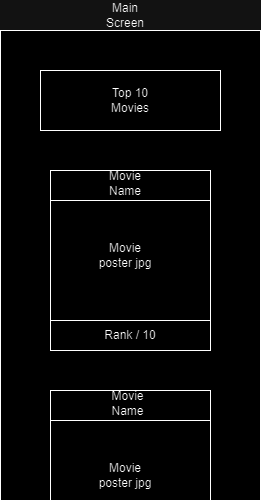

The diagram above was exported from draw.io. Its source (the exported page's mxGraphModel, read from the mxfile embedded in the PNG):
<mxGraphModel dx="1426" dy="785" grid="1" gridSize="10" guides="1" tooltips="1" connect="1" arrows="1" fold="1" page="1" pageScale="1" pageWidth="850" pageHeight="1100" math="0" shadow="0">
  <root>
    <mxCell id="0" />
    <mxCell id="1" parent="0" />
    <mxCell id="yHsijrgLtn4cfx3BwySR-1" value="" style="rounded=0;whiteSpace=wrap;html=1;" vertex="1" parent="1">
      <mxGeometry x="300" y="160" width="260" height="470" as="geometry" />
    </mxCell>
    <mxCell id="yHsijrgLtn4cfx3BwySR-2" value="Main Screen" style="text;html=1;strokeColor=none;fillColor=none;align=center;verticalAlign=middle;whiteSpace=wrap;rounded=0;" vertex="1" parent="1">
      <mxGeometry x="395" y="130" width="60" height="30" as="geometry" />
    </mxCell>
    <mxCell id="yHsijrgLtn4cfx3BwySR-3" value="" style="rounded=0;whiteSpace=wrap;html=1;" vertex="1" parent="1">
      <mxGeometry x="340" y="200" width="180" height="60" as="geometry" />
    </mxCell>
    <mxCell id="yHsijrgLtn4cfx3BwySR-4" value="Top 10 Movies" style="text;html=1;strokeColor=none;fillColor=none;align=center;verticalAlign=middle;whiteSpace=wrap;rounded=0;" vertex="1" parent="1">
      <mxGeometry x="400" y="215" width="60" height="30" as="geometry" />
    </mxCell>
    <mxCell id="yHsijrgLtn4cfx3BwySR-5" value="" style="rounded=0;whiteSpace=wrap;html=1;" vertex="1" parent="1">
      <mxGeometry x="350" y="330" width="160" height="120" as="geometry" />
    </mxCell>
    <mxCell id="yHsijrgLtn4cfx3BwySR-6" value="" style="rounded=0;whiteSpace=wrap;html=1;" vertex="1" parent="1">
      <mxGeometry x="350" y="300" width="160" height="30" as="geometry" />
    </mxCell>
    <mxCell id="yHsijrgLtn4cfx3BwySR-7" value="" style="rounded=0;whiteSpace=wrap;html=1;" vertex="1" parent="1">
      <mxGeometry x="350" y="450" width="160" height="30" as="geometry" />
    </mxCell>
    <mxCell id="yHsijrgLtn4cfx3BwySR-8" value="Movie Name" style="text;html=1;strokeColor=none;fillColor=none;align=center;verticalAlign=middle;whiteSpace=wrap;rounded=0;" vertex="1" parent="1">
      <mxGeometry x="395" y="305" width="60" height="15" as="geometry" />
    </mxCell>
    <mxCell id="yHsijrgLtn4cfx3BwySR-9" value="Rank / 10" style="text;html=1;strokeColor=none;fillColor=none;align=center;verticalAlign=middle;whiteSpace=wrap;rounded=0;" vertex="1" parent="1">
      <mxGeometry x="400" y="450" width="60" height="30" as="geometry" />
    </mxCell>
    <mxCell id="yHsijrgLtn4cfx3BwySR-10" value="Movie poster jpg" style="text;html=1;strokeColor=none;fillColor=none;align=center;verticalAlign=middle;whiteSpace=wrap;rounded=0;" vertex="1" parent="1">
      <mxGeometry x="395" y="370" width="60" height="30" as="geometry" />
    </mxCell>
    <mxCell id="yHsijrgLtn4cfx3BwySR-11" value="" style="rounded=0;whiteSpace=wrap;html=1;" vertex="1" parent="1">
      <mxGeometry x="350" y="550" width="160" height="80" as="geometry" />
    </mxCell>
    <mxCell id="yHsijrgLtn4cfx3BwySR-12" value="" style="rounded=0;whiteSpace=wrap;html=1;" vertex="1" parent="1">
      <mxGeometry x="350" y="520" width="160" height="30" as="geometry" />
    </mxCell>
    <mxCell id="yHsijrgLtn4cfx3BwySR-14" value="Movie Name" style="text;html=1;strokeColor=none;fillColor=none;align=center;verticalAlign=middle;whiteSpace=wrap;rounded=0;" vertex="1" parent="1">
      <mxGeometry x="395" y="525" width="65" height="15" as="geometry" />
    </mxCell>
    <mxCell id="yHsijrgLtn4cfx3BwySR-16" value="Movie poster jpg" style="text;html=1;strokeColor=none;fillColor=none;align=center;verticalAlign=middle;whiteSpace=wrap;rounded=0;" vertex="1" parent="1">
      <mxGeometry x="395" y="590" width="60" height="30" as="geometry" />
    </mxCell>
  </root>
</mxGraphModel>